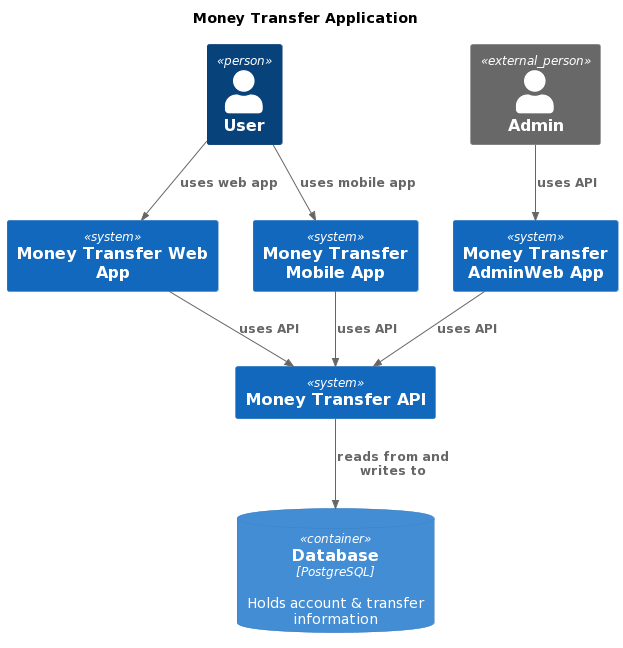

The diagram above was rendered by PlantUML. Its source (embedded in the PNG):
@startuml
title Money Transfer Application
!include https://raw.githubusercontent.com/plantuml-stdlib/C4-PlantUML/master/C4_Deployment.puml

Person(user, "User")
System(webapp, "Money Transfer Web App")
System(mobileapp, "Money Transfer Mobile App")
System(adminwebapp, "Money Transfer AdminWeb App")
System(api, "Money Transfer API")

Rel(user, webapp, "uses web app")
Rel(user, mobileapp, "uses mobile app")
Rel(webapp, api, "uses API")
Rel(mobileapp, api, "uses API")
Rel(adminwebapp, api, "uses API")

Person_Ext(admin, "Admin")
Rel(admin, adminwebapp, "uses API")

ContainerDb(db, "Database", "PostgreSQL", "Holds account & transfer information")
Rel(api, db, "reads from and writes to")
@enduml